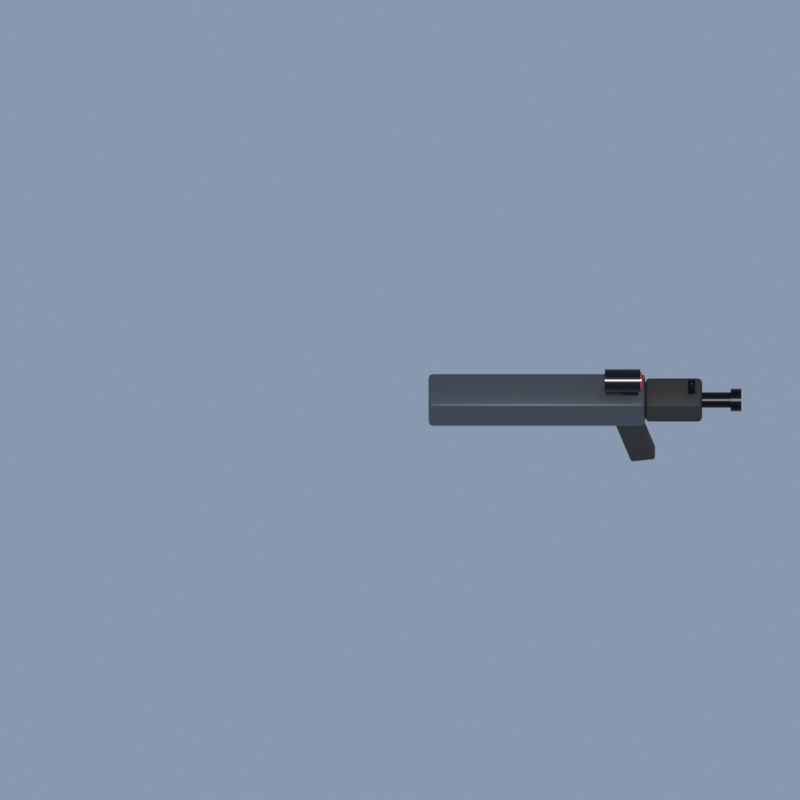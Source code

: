 # Source: rifle.blend  (saved by Blender 5.2.45; exported with 4.5.12 LTS)
import bpy
from mathutils import Matrix  # noqa: F401  (used for matrix-valued properties, if any)

bpy.ops.wm.read_factory_settings(use_empty=True)
scene = bpy.context.scene
scene.name = 'Scene'

# ---- materials (node trees are filled in below, after node groups)
mat_gunmetal = bpy.data.materials.new('Gunmetal')
mat_polymer = bpy.data.materials.new('Polymer')
mat_darksteel = bpy.data.materials.new('DarkSteel')
mat_optic = bpy.data.materials.new('Optic')
mat_lens = bpy.data.materials.new('Lens')

# ---- material node trees
mat_gunmetal.use_nodes = True; mat_gunmetal.node_tree.nodes.clear()
_N = mat_gunmetal.node_tree.nodes; _L = mat_gunmetal.node_tree.links
n0 = _N.new('ShaderNodeBsdfPrincipled'); n0.name = 'Principled BSDF'; n0.location = (-200, 100)
n0.inputs[0].default_value = (0.08724, 0.09317, 0.1056, 1.0)
n0.inputs[1].default_value = 0.6
n0.inputs[2].default_value = 0.38
n0.inputs[10].default_value = 0.005
n1 = _N.new('ShaderNodeOutputMaterial'); n1.name = 'Material Output'; n1.location = (200, 100)
_L.new(n0.outputs[0], n1.inputs[0])
n1.is_active_output = True
mat_polymer.use_nodes = True; mat_polymer.node_tree.nodes.clear()
_N = mat_polymer.node_tree.nodes; _L = mat_polymer.node_tree.links
n0 = _N.new('ShaderNodeBsdfPrincipled'); n0.name = 'Principled BSDF'; n0.location = (-200, 100)
n0.inputs[0].default_value = (0.0154, 0.0154, 0.01323, 1.0)
n0.inputs[2].default_value = 0.7
n0.inputs[10].default_value = 0.005
n1 = _N.new('ShaderNodeOutputMaterial'); n1.name = 'Material Output'; n1.location = (200, 100)
_L.new(n0.outputs[0], n1.inputs[0])
n1.is_active_output = True
mat_darksteel.use_nodes = True; mat_darksteel.node_tree.nodes.clear()
_N = mat_darksteel.node_tree.nodes; _L = mat_darksteel.node_tree.links
n0 = _N.new('ShaderNodeBsdfPrincipled'); n0.name = 'Principled BSDF'; n0.location = (-200, 100)
n0.inputs[0].default_value = (0.00631, 0.00631, 0.007782, 1.0)
n0.inputs[1].default_value = 0.8
n0.inputs[2].default_value = 0.3
n0.inputs[10].default_value = 0.005
n1 = _N.new('ShaderNodeOutputMaterial'); n1.name = 'Material Output'; n1.location = (200, 100)
_L.new(n0.outputs[0], n1.inputs[0])
n1.is_active_output = True
mat_optic.use_nodes = True; mat_optic.node_tree.nodes.clear()
_N = mat_optic.node_tree.nodes; _L = mat_optic.node_tree.links
n0 = _N.new('ShaderNodeBsdfPrincipled'); n0.name = 'Principled BSDF'; n0.location = (-200, 100)
n0.inputs[0].default_value = (0.001373, 0.001373, 0.002051, 1.0)
n0.inputs[1].default_value = 0.3
n0.inputs[2].default_value = 0.25
n0.inputs[10].default_value = 0.005
n1 = _N.new('ShaderNodeOutputMaterial'); n1.name = 'Material Output'; n1.location = (200, 100)
_L.new(n0.outputs[0], n1.inputs[0])
n1.is_active_output = True
mat_lens.use_nodes = True; mat_lens.node_tree.nodes.clear()
_N = mat_lens.node_tree.nodes; _L = mat_lens.node_tree.links
n0 = _N.new('ShaderNodeBsdfPrincipled'); n0.name = 'Principled BSDF'; n0.location = (-200, 100)
n0.inputs[0].default_value = (0.6994, 0.0154, 0.00631, 1.0)
n0.inputs[2].default_value = 0.1
n0.inputs[10].default_value = 0.005
n1 = _N.new('ShaderNodeOutputMaterial'); n1.name = 'Material Output'; n1.location = (200, 100)
_L.new(n0.outputs[0], n1.inputs[0])
n1.is_active_output = True

# ---- world
world_sky = bpy.data.worlds.new('Sky'); scene.world = world_sky
world_sky.use_nodes = True; world_sky.node_tree.nodes.clear()
_N = world_sky.node_tree.nodes; _L = world_sky.node_tree.links
n0 = _N.new('ShaderNodeBackground'); n0.name = 'Background'; n0.location = (-200, 100)
n0.inputs[0].default_value = (0.55, 0.7, 0.95, 1.0)
n0.inputs[1].default_value = 0.45
n1 = _N.new('ShaderNodeOutputWorld'); n1.name = 'World Output'; n1.location = (200, 100)
_L.new(n0.outputs[0], n1.inputs[0])
n1.is_active_output = True

# ---- cameras
cam_topdown = bpy.data.cameras.new('TopDown')
cam_topdown.type = 'ORTHO'
cam_topdown.ortho_scale = 1.125

# ---- lights
light_sun = bpy.data.lights.new('Sun', 'SUN')
light_sun.angle = 0.1396
light_sun.energy = 3.0

# ---- meshes
me_receiver = bpy.data.meshes.new('Receiver')
me_receiver.from_pydata([(0.046, -0.0215, -0.03), (0.046, -0.0275, -0.024), (0.04, -0.0215, -0.024), (0.046, -0.02574, -0.02824), (0.04254, -0.02496, -0.02746), (0.04176, -0.02574, -0.024), (0.04176, -0.0215, -0.02824), (0.046, -0.0275, 0.024), (0.046, -0.0215, 0.03), (0.04, -0.0215, 0.024), (0.046, -0.02574, 0.02824), (0.04254, -0.02496, 0.02746), (0.04176, -0.0215, 0.02824), (0.04176, -0.02574, 0.024), (0.046, 0.0215, -0.03), (0.04, 0.0215, -0.024), (0.046, 0.0275, -0.024), (0.04176, 0.0215, -0.02824), (0.04254, 0.02496, -0.02746), (0.04176, 0.02574, -0.024), (0.046, 0.02574, -0.02824), (0.046, 0.0215, 0.03), (0.046, 0.0275, 0.024), (0.04, 0.0215, 0.024), (0.046, 0.02574, 0.02824), (0.04254, 0.02496, 0.02746), (0.04176, 0.02574, 0.024), (0.04176, 0.0215, 0.02824), (0.339, -0.0215, -0.03), (0.345, -0.0215, -0.024), (0.339, -0.0275, -0.024), (0.3432, -0.0215, -0.02824), (0.3425, -0.02496, -0.02746), (0.3432, -0.02574, -0.024), (0.339, -0.02574, -0.02824), (0.339, -0.0215, 0.03), (0.339, -0.0275, 0.024), (0.345, -0.0215, 0.024), (0.339, -0.02574, 0.02824), (0.3425, -0.02496, 0.02746), (0.3432, -0.02574, 0.024), (0.3432, -0.0215, 0.02824), (0.339, 0.0215, -0.03), (0.339, 0.0275, -0.024), (0.345, 0.0215, -0.024), (0.339, 0.02574, -0.02824), (0.3425, 0.02496, -0.02746), (0.3432, 0.02574, -0.024), (0.3432, 0.0215, -0.02824), (0.339, 0.0215, 0.03), (0.345, 0.0215, 0.024), (0.339, 0.0275, 0.024), (0.3432, 0.0215, 0.02824), (0.3425, 0.02496, 0.02746), (0.3432, 0.02574, 0.024), (0.339, 0.02574, 0.02824)], [], [(0, 3, 4, 6), (1, 5, 4, 3), (2, 6, 4, 5), (7, 10, 11, 13), (8, 12, 11, 10), (9, 13, 11, 12), (14, 17, 18, 20), (15, 19, 18, 17), (16, 20, 18, 19), (21, 24, 25, 27), (22, 26, 25, 24), (23, 27, 25, 26), (28, 31, 32, 34), (29, 33, 32, 31), (30, 34, 32, 33), (35, 38, 39, 41), (36, 40, 39, 38), (37, 41, 39, 40), (42, 45, 46, 48), (43, 47, 46, 45), (44, 48, 46, 47), (49, 52, 53, 55), (50, 54, 53, 52), (51, 55, 53, 54), (14, 0, 6, 17), (17, 6, 2, 15), (1, 7, 13, 5), (5, 13, 9, 2), (8, 21, 27, 12), (12, 27, 23, 9), (22, 16, 19, 26), (26, 19, 15, 23), (42, 14, 20, 45), (45, 20, 16, 43), (21, 49, 55, 24), (24, 55, 51, 22), (50, 44, 47, 54), (54, 47, 43, 51), (28, 42, 48, 31), (31, 48, 44, 29), (49, 35, 41, 52), (52, 41, 37, 50), (36, 30, 33, 40), (40, 33, 29, 37), (0, 28, 34, 3), (3, 34, 30, 1), (35, 8, 10, 38), (38, 10, 7, 36), (14, 42, 28, 0), (2, 9, 23, 15), (30, 36, 7, 1), (49, 21, 8, 35), (16, 22, 51, 43), (44, 50, 37, 29)])
me_receiver.polygons.foreach_set('use_smooth', [True] * 54)
_k = set([(3, 4), (3, 34), (4, 5), (4, 6), (5, 13), (6, 17), (10, 11), (10, 38), (11, 12), (11, 13), (12, 27), (17, 18), (18, 19), (18, 20), (19, 26), (20, 45), (24, 25), (24, 55), (25, 26), (25, 27), (31, 32), (31, 48), (32, 33), (32, 34), (33, 40), (38, 39), (39, 40), (39, 41), (41, 52), (45, 46), (46, 47), (46, 48), (47, 54), (52, 53), (53, 54), (53, 55)])
me_receiver.attributes.new('sharp_edge', 'BOOLEAN', 'EDGE').data.foreach_set('value', [ (min(e.vertices), max(e.vertices)) in _k for e in me_receiver.edges])
me_receiver.materials.append(mat_gunmetal)
me_receiver.update()
me_handguard = bpy.data.meshes.new('Handguard')
me_handguard.from_pydata([(0.351, -0.018, -0.024), (0.351, -0.024, -0.018), (0.345, -0.018, -0.018), (0.351, -0.02224, -0.02224), (0.3475, -0.02146, -0.02146), (0.3468, -0.02224, -0.018), (0.3468, -0.018, -0.02224), (0.351, -0.024, 0.018), (0.351, -0.018, 0.024), (0.345, -0.018, 0.018), (0.351, -0.02224, 0.02224), (0.3475, -0.02146, 0.02146), (0.3468, -0.018, 0.02224), (0.3468, -0.02224, 0.018), (0.351, 0.018, -0.024), (0.345, 0.018, -0.018), (0.351, 0.024, -0.018), (0.3468, 0.018, -0.02224), (0.3475, 0.02146, -0.02146), (0.3468, 0.02224, -0.018), (0.351, 0.02224, -0.02224), (0.351, 0.018, 0.024), (0.351, 0.024, 0.018), (0.345, 0.018, 0.018), (0.351, 0.02224, 0.02224), (0.3475, 0.02146, 0.02146), (0.3468, 0.02224, 0.018), (0.3468, 0.018, 0.02224), (0.419, -0.018, -0.024), (0.425, -0.018, -0.018), (0.419, -0.024, -0.018), (0.4232, -0.018, -0.02224), (0.4225, -0.02146, -0.02146), (0.4232, -0.02224, -0.018), (0.419, -0.02224, -0.02224), (0.419, -0.018, 0.024), (0.419, -0.024, 0.018), (0.425, -0.018, 0.018), (0.419, -0.02224, 0.02224), (0.4225, -0.02146, 0.02146), (0.4232, -0.02224, 0.018), (0.4232, -0.018, 0.02224), (0.419, 0.018, -0.024), (0.419, 0.024, -0.018), (0.425, 0.018, -0.018), (0.419, 0.02224, -0.02224), (0.4225, 0.02146, -0.02146), (0.4232, 0.02224, -0.018), (0.4232, 0.018, -0.02224), (0.419, 0.018, 0.024), (0.425, 0.018, 0.018), (0.419, 0.024, 0.018), (0.4232, 0.018, 0.02224), (0.4225, 0.02146, 0.02146), (0.4232, 0.02224, 0.018), (0.419, 0.02224, 0.02224)], [], [(0, 3, 4, 6), (1, 5, 4, 3), (2, 6, 4, 5), (7, 10, 11, 13), (8, 12, 11, 10), (9, 13, 11, 12), (14, 17, 18, 20), (15, 19, 18, 17), (16, 20, 18, 19), (21, 24, 25, 27), (22, 26, 25, 24), (23, 27, 25, 26), (28, 31, 32, 34), (29, 33, 32, 31), (30, 34, 32, 33), (35, 38, 39, 41), (36, 40, 39, 38), (37, 41, 39, 40), (42, 45, 46, 48), (43, 47, 46, 45), (44, 48, 46, 47), (49, 52, 53, 55), (50, 54, 53, 52), (51, 55, 53, 54), (14, 0, 6, 17), (17, 6, 2, 15), (1, 7, 13, 5), (5, 13, 9, 2), (8, 21, 27, 12), (12, 27, 23, 9), (22, 16, 19, 26), (26, 19, 15, 23), (42, 14, 20, 45), (45, 20, 16, 43), (21, 49, 55, 24), (24, 55, 51, 22), (50, 44, 47, 54), (54, 47, 43, 51), (28, 42, 48, 31), (31, 48, 44, 29), (49, 35, 41, 52), (52, 41, 37, 50), (36, 30, 33, 40), (40, 33, 29, 37), (0, 28, 34, 3), (3, 34, 30, 1), (35, 8, 10, 38), (38, 10, 7, 36), (14, 42, 28, 0), (2, 9, 23, 15), (30, 36, 7, 1), (49, 21, 8, 35), (16, 22, 51, 43), (44, 50, 37, 29)])
me_handguard.polygons.foreach_set('use_smooth', [True] * 54)
_k = set([(3, 4), (3, 34), (4, 5), (4, 6), (5, 13), (6, 17), (10, 11), (10, 38), (11, 12), (11, 13), (12, 27), (17, 18), (18, 19), (18, 20), (19, 26), (20, 45), (24, 25), (24, 55), (25, 26), (25, 27), (31, 32), (31, 48), (32, 33), (32, 34), (33, 40), (38, 39), (39, 40), (39, 41), (41, 52), (45, 46), (46, 47), (46, 48), (47, 54), (52, 53), (53, 54), (53, 55)])
me_handguard.attributes.new('sharp_edge', 'BOOLEAN', 'EDGE').data.foreach_set('value', [ (min(e.vertices), max(e.vertices)) in _k for e in me_handguard.edges])
me_handguard.materials.append(mat_polymer)
me_handguard.update()
me_barrel = bpy.data.meshes.new('Barrel')
me_barrel.from_pydata([(0.425, 0.011, -1.699e-09), (0.47, 0.011, 1.699e-09), (0.425, 0.01046, -0.003399), (0.47, 0.01046, -0.003399), (0.425, 0.008899, -0.006466), (0.47, 0.008899, -0.006466), (0.425, 0.006466, -0.008899), (0.47, 0.006466, -0.008899), (0.425, 0.003399, -0.01046), (0.47, 0.003399, -0.01046), (0.425, 0.0, -0.011), (0.47, 0.0, -0.011), (0.425, -0.003399, -0.01046), (0.47, -0.003399, -0.01046), (0.425, -0.006466, -0.008899), (0.47, -0.006466, -0.008899), (0.425, -0.008899, -0.006466), (0.47, -0.008899, -0.006466), (0.425, -0.01046, -0.003399), (0.47, -0.01046, -0.003399), (0.425, -0.011, -1.699e-09), (0.47, -0.011, 1.699e-09), (0.425, -0.01046, 0.003399), (0.47, -0.01046, 0.003399), (0.425, -0.008899, 0.006466), (0.47, -0.008899, 0.006466), (0.425, -0.006466, 0.008899), (0.47, -0.006466, 0.008899), (0.425, -0.003399, 0.01046), (0.47, -0.003399, 0.01046), (0.425, 0.0, 0.011), (0.47, 0.0, 0.011), (0.425, 0.003399, 0.01046), (0.47, 0.003399, 0.01046), (0.425, 0.006466, 0.008899), (0.47, 0.006466, 0.008899), (0.425, 0.008899, 0.006466), (0.47, 0.008899, 0.006466), (0.425, 0.01046, 0.003399), (0.47, 0.01046, 0.003399)], [], [(0, 1, 3, 2), (2, 3, 5, 4), (4, 5, 7, 6), (6, 7, 9, 8), (8, 9, 11, 10), (10, 11, 13, 12), (12, 13, 15, 14), (14, 15, 17, 16), (16, 17, 19, 18), (18, 19, 21, 20), (20, 21, 23, 22), (22, 23, 25, 24), (24, 25, 27, 26), (26, 27, 29, 28), (28, 29, 31, 30), (30, 31, 33, 32), (32, 33, 35, 34), (34, 35, 37, 36), (3, 1, 39, 37, 35, 33, 31, 29, 27, 25, 23, 21, 19, 17, 15, 13, 11, 9, 7, 5), (36, 37, 39, 38), (38, 39, 1, 0), (0, 2, 4, 6, 8, 10, 12, 14, 16, 18, 20, 22, 24, 26, 28, 30, 32, 34, 36, 38)])
me_barrel.polygons.foreach_set('use_smooth', [True] * 22)
_k = set([(0, 2), (0, 38), (1, 3), (1, 39), (2, 4), (3, 5), (4, 6), (5, 7), (6, 8), (7, 9), (8, 10), (9, 11), (10, 12), (11, 13), (12, 14), (13, 15), (14, 16), (15, 17), (16, 18), (17, 19), (18, 20), (19, 21), (20, 22), (21, 23), (22, 24), (23, 25), (24, 26), (25, 27), (26, 28), (27, 29), (28, 30), (29, 31), (30, 32), (31, 33), (32, 34), (33, 35), (34, 36), (35, 37), (36, 38), (37, 39)])
me_barrel.attributes.new('sharp_edge', 'BOOLEAN', 'EDGE').data.foreach_set('value', [ (min(e.vertices), max(e.vertices)) in _k for e in me_barrel.edges])
me_barrel.materials.append(mat_darksteel)
me_barrel.update()
me_muzzlebrake = bpy.data.meshes.new('MuzzleBrake')
me_muzzlebrake.from_pydata([(0.465, 0.016, -5.662e-10), (0.48, 0.016, 5.662e-10), (0.465, 0.01522, -0.004944), (0.48, 0.01522, -0.004944), (0.465, 0.01294, -0.009405), (0.48, 0.01294, -0.009405), (0.465, 0.009405, -0.01294), (0.48, 0.009405, -0.01294), (0.465, 0.004944, -0.01522), (0.48, 0.004944, -0.01522), (0.465, 0.0, -0.016), (0.48, 0.0, -0.016), (0.465, -0.004944, -0.01522), (0.48, -0.004944, -0.01522), (0.465, -0.009405, -0.01294), (0.48, -0.009405, -0.01294), (0.465, -0.01294, -0.009405), (0.48, -0.01294, -0.009405), (0.465, -0.01522, -0.004944), (0.48, -0.01522, -0.004944), (0.465, -0.016, -5.662e-10), (0.48, -0.016, 5.662e-10), (0.465, -0.01522, 0.004944), (0.48, -0.01522, 0.004944), (0.465, -0.01294, 0.009405), (0.48, -0.01294, 0.009405), (0.465, -0.009405, 0.01294), (0.48, -0.009405, 0.01294), (0.465, -0.004944, 0.01522), (0.48, -0.004944, 0.01522), (0.465, 0.0, 0.016), (0.48, 0.0, 0.016), (0.465, 0.004944, 0.01522), (0.48, 0.004944, 0.01522), (0.465, 0.009405, 0.01294), (0.48, 0.009405, 0.01294), (0.465, 0.01294, 0.009405), (0.48, 0.01294, 0.009405), (0.465, 0.01522, 0.004944), (0.48, 0.01522, 0.004944)], [], [(0, 1, 3, 2), (2, 3, 5, 4), (4, 5, 7, 6), (6, 7, 9, 8), (8, 9, 11, 10), (10, 11, 13, 12), (12, 13, 15, 14), (14, 15, 17, 16), (16, 17, 19, 18), (18, 19, 21, 20), (20, 21, 23, 22), (22, 23, 25, 24), (24, 25, 27, 26), (26, 27, 29, 28), (28, 29, 31, 30), (30, 31, 33, 32), (32, 33, 35, 34), (34, 35, 37, 36), (3, 1, 39, 37, 35, 33, 31, 29, 27, 25, 23, 21, 19, 17, 15, 13, 11, 9, 7, 5), (36, 37, 39, 38), (38, 39, 1, 0), (0, 2, 4, 6, 8, 10, 12, 14, 16, 18, 20, 22, 24, 26, 28, 30, 32, 34, 36, 38)])
me_muzzlebrake.polygons.foreach_set('use_smooth', [True] * 22)
_k = set([(0, 2), (0, 38), (1, 3), (1, 39), (2, 4), (3, 5), (4, 6), (5, 7), (6, 8), (7, 9), (8, 10), (9, 11), (10, 12), (11, 13), (12, 14), (13, 15), (14, 16), (15, 17), (16, 18), (17, 19), (18, 20), (19, 21), (20, 22), (21, 23), (22, 24), (23, 25), (24, 26), (25, 27), (26, 28), (27, 29), (28, 30), (29, 31), (30, 32), (31, 33), (32, 34), (33, 35), (34, 36), (35, 37), (36, 38), (37, 39)])
me_muzzlebrake.attributes.new('sharp_edge', 'BOOLEAN', 'EDGE').data.foreach_set('value', [ (min(e.vertices), max(e.vertices)) in _k for e in me_muzzlebrake.edges])
me_muzzlebrake.materials.append(mat_darksteel)
me_muzzlebrake.update()
me_sightmount = bpy.data.meshes.new('SightMount')
me_sightmount.from_pydata([(0.29, -0.01, 0.03), (0.29, -0.01, 0.04), (0.29, 0.01, 0.03), (0.29, 0.01, 0.04), (0.335, -0.01, 0.03), (0.335, -0.01, 0.04), (0.335, 0.01, 0.03), (0.335, 0.01, 0.04)], [], [(0, 1, 3, 2), (2, 3, 7, 6), (6, 7, 5, 4), (4, 5, 1, 0), (2, 6, 4, 0), (7, 3, 1, 5)])
me_sightmount.polygons.foreach_set('use_smooth', [True] * 6)
_k = set([(0, 1), (0, 2), (0, 4), (1, 3), (1, 5), (2, 3), (2, 6), (3, 7), (4, 5), (4, 6), (5, 7), (6, 7)])
me_sightmount.attributes.new('sharp_edge', 'BOOLEAN', 'EDGE').data.foreach_set('value', [ (min(e.vertices), max(e.vertices)) in _k for e in me_sightmount.edges])
me_sightmount.materials.append(mat_optic)
me_sightmount.update()
me_sighttube = bpy.data.meshes.new('SightTube')
me_sighttube.from_pydata([(0.288, 0.016, 0.055), (0.338, 0.016, 0.055), (0.288, 0.01522, 0.05006), (0.338, 0.01522, 0.05006), (0.288, 0.01294, 0.0456), (0.338, 0.01294, 0.0456), (0.288, 0.009405, 0.04206), (0.338, 0.009405, 0.04206), (0.288, 0.004944, 0.03978), (0.338, 0.004944, 0.03978), (0.288, 0.0, 0.039), (0.338, 0.0, 0.039), (0.288, -0.004944, 0.03978), (0.338, -0.004944, 0.03978), (0.288, -0.009405, 0.04206), (0.338, -0.009405, 0.04206), (0.288, -0.01294, 0.0456), (0.338, -0.01294, 0.0456), (0.288, -0.01522, 0.05006), (0.338, -0.01522, 0.05006), (0.288, -0.016, 0.055), (0.338, -0.016, 0.055), (0.288, -0.01522, 0.05994), (0.338, -0.01522, 0.05994), (0.288, -0.01294, 0.0644), (0.338, -0.01294, 0.0644), (0.288, -0.009405, 0.06794), (0.338, -0.009405, 0.06794), (0.288, -0.004944, 0.07022), (0.338, -0.004944, 0.07022), (0.288, 0.0, 0.071), (0.338, 0.0, 0.071), (0.288, 0.004944, 0.07022), (0.338, 0.004944, 0.07022), (0.288, 0.009405, 0.06794), (0.338, 0.009405, 0.06794), (0.288, 0.01294, 0.0644), (0.338, 0.01294, 0.0644), (0.288, 0.01522, 0.05994), (0.338, 0.01522, 0.05994)], [], [(0, 1, 3, 2), (2, 3, 5, 4), (4, 5, 7, 6), (6, 7, 9, 8), (8, 9, 11, 10), (10, 11, 13, 12), (12, 13, 15, 14), (14, 15, 17, 16), (16, 17, 19, 18), (18, 19, 21, 20), (20, 21, 23, 22), (22, 23, 25, 24), (24, 25, 27, 26), (26, 27, 29, 28), (28, 29, 31, 30), (30, 31, 33, 32), (32, 33, 35, 34), (34, 35, 37, 36), (3, 1, 39, 37, 35, 33, 31, 29, 27, 25, 23, 21, 19, 17, 15, 13, 11, 9, 7, 5), (36, 37, 39, 38), (38, 39, 1, 0), (0, 2, 4, 6, 8, 10, 12, 14, 16, 18, 20, 22, 24, 26, 28, 30, 32, 34, 36, 38)])
me_sighttube.polygons.foreach_set('use_smooth', [True] * 22)
_k = set([(0, 2), (0, 38), (1, 3), (1, 39), (2, 4), (3, 5), (4, 6), (5, 7), (6, 8), (7, 9), (8, 10), (9, 11), (10, 12), (11, 13), (12, 14), (13, 15), (14, 16), (15, 17), (16, 18), (17, 19), (18, 20), (19, 21), (20, 22), (21, 23), (22, 24), (23, 25), (24, 26), (25, 27), (26, 28), (27, 29), (28, 30), (29, 31), (30, 32), (31, 33), (32, 34), (33, 35), (34, 36), (35, 37), (36, 38), (37, 39)])
me_sighttube.attributes.new('sharp_edge', 'BOOLEAN', 'EDGE').data.foreach_set('value', [ (min(e.vertices), max(e.vertices)) in _k for e in me_sighttube.edges])
me_sighttube.materials.append(mat_optic)
me_sighttube.update()
me_sightlens = bpy.data.meshes.new('SightLens')
me_sightlens.from_pydata([(0.336, 0.012, 0.055), (0.34, 0.012, 0.055), (0.336, 0.01141, 0.05129), (0.34, 0.01141, 0.05129), (0.336, 0.009708, 0.04795), (0.34, 0.009708, 0.04795), (0.336, 0.007053, 0.04529), (0.34, 0.007053, 0.04529), (0.336, 0.003708, 0.04359), (0.34, 0.003708, 0.04359), (0.336, 0.0, 0.043), (0.34, 0.0, 0.043), (0.336, -0.003708, 0.04359), (0.34, -0.003708, 0.04359), (0.336, -0.007053, 0.04529), (0.34, -0.007053, 0.04529), (0.336, -0.009708, 0.04795), (0.34, -0.009708, 0.04795), (0.336, -0.01141, 0.05129), (0.34, -0.01141, 0.05129), (0.336, -0.012, 0.055), (0.34, -0.012, 0.055), (0.336, -0.01141, 0.05871), (0.34, -0.01141, 0.05871), (0.336, -0.009708, 0.06205), (0.34, -0.009708, 0.06205), (0.336, -0.007053, 0.06471), (0.34, -0.007053, 0.06471), (0.336, -0.003708, 0.06641), (0.34, -0.003708, 0.06641), (0.336, 0.0, 0.067), (0.34, 0.0, 0.067), (0.336, 0.003708, 0.06641), (0.34, 0.003708, 0.06641), (0.336, 0.007053, 0.06471), (0.34, 0.007053, 0.06471), (0.336, 0.009708, 0.06205), (0.34, 0.009708, 0.06205), (0.336, 0.01141, 0.05871), (0.34, 0.01141, 0.05871)], [], [(0, 1, 3, 2), (2, 3, 5, 4), (4, 5, 7, 6), (6, 7, 9, 8), (8, 9, 11, 10), (10, 11, 13, 12), (12, 13, 15, 14), (14, 15, 17, 16), (16, 17, 19, 18), (18, 19, 21, 20), (20, 21, 23, 22), (22, 23, 25, 24), (24, 25, 27, 26), (26, 27, 29, 28), (28, 29, 31, 30), (30, 31, 33, 32), (32, 33, 35, 34), (34, 35, 37, 36), (3, 1, 39, 37, 35, 33, 31, 29, 27, 25, 23, 21, 19, 17, 15, 13, 11, 9, 7, 5), (36, 37, 39, 38), (38, 39, 1, 0), (0, 2, 4, 6, 8, 10, 12, 14, 16, 18, 20, 22, 24, 26, 28, 30, 32, 34, 36, 38)])
me_sightlens.polygons.foreach_set('use_smooth', [True] * 22)
_k = set([(0, 2), (0, 38), (1, 3), (1, 39), (2, 4), (3, 5), (4, 6), (5, 7), (6, 8), (7, 9), (8, 10), (9, 11), (10, 12), (11, 13), (12, 14), (13, 15), (14, 16), (15, 17), (16, 18), (17, 19), (18, 20), (19, 21), (20, 22), (21, 23), (22, 24), (23, 25), (24, 26), (25, 27), (26, 28), (27, 29), (28, 30), (29, 31), (30, 32), (31, 33), (32, 34), (33, 35), (34, 36), (35, 37), (36, 38), (37, 39)])
me_sightlens.attributes.new('sharp_edge', 'BOOLEAN', 'EDGE').data.foreach_set('value', [ (min(e.vertices), max(e.vertices)) in _k for e in me_sightlens.edges])
me_sightlens.materials.append(mat_lens)
me_sightlens.update()
me_frontpost = bpy.data.meshes.new('FrontPost')
me_frontpost.from_pydata([(0.405, -0.004, 0.024), (0.405, -0.004, 0.05), (0.405, 0.004, 0.024), (0.405, 0.004, 0.05), (0.415, -0.004, 0.024), (0.415, -0.004, 0.05), (0.415, 0.004, 0.024), (0.415, 0.004, 0.05)], [], [(0, 1, 3, 2), (2, 3, 7, 6), (6, 7, 5, 4), (4, 5, 1, 0), (2, 6, 4, 0), (7, 3, 1, 5)])
me_frontpost.polygons.foreach_set('use_smooth', [True] * 6)
_k = set([(0, 1), (0, 2), (0, 4), (1, 3), (1, 5), (2, 3), (2, 6), (3, 7), (4, 5), (4, 6), (5, 7), (6, 7)])
me_frontpost.attributes.new('sharp_edge', 'BOOLEAN', 'EDGE').data.foreach_set('value', [ (min(e.vertices), max(e.vertices)) in _k for e in me_frontpost.edges])
me_frontpost.materials.append(mat_darksteel)
me_frontpost.update()
me_magazine = bpy.data.meshes.new('Magazine')
me_magazine.from_pydata([(0.3283, -0.008, -0.1551), (0.3275, -0.012, -0.1512), (0.3236, -0.008, -0.152), (0.3281, -0.01083, -0.1539), (0.3257, -0.01031, -0.1539), (0.3247, -0.01083, -0.1517), (0.3253, -0.008, -0.1545), (0.3021, -0.012, -0.03182), (0.3013, -0.008, -0.02791), (0.2982, -0.008, -0.03266), (0.3015, -0.01083, -0.02906), (0.2994, -0.01031, -0.03004), (0.2988, -0.008, -0.02964), (0.2994, -0.01083, -0.03241), (0.3283, 0.008, -0.1551), (0.3236, 0.008, -0.152), (0.3275, 0.012, -0.1512), (0.3253, 0.008, -0.1545), (0.3257, 0.01031, -0.1539), (0.3247, 0.01083, -0.1517), (0.3281, 0.01083, -0.1539), (0.3013, 0.008, -0.02791), (0.3021, 0.012, -0.03182), (0.2982, 0.008, -0.03265), (0.3015, 0.01083, -0.02906), (0.2994, 0.01031, -0.03004), (0.2994, 0.01083, -0.03241), (0.2988, 0.008, -0.02964), (0.3557, -0.008, -0.1492), (0.3588, -0.008, -0.1445), (0.3549, -0.012, -0.1453), (0.3582, -0.008, -0.1475), (0.3576, -0.01031, -0.1471), (0.3577, -0.01083, -0.1447), (0.3555, -0.01083, -0.1481), (0.3287, -0.008, -0.02209), (0.3295, -0.012, -0.026), (0.3334, -0.008, -0.02517), (0.3289, -0.01083, -0.02324), (0.3313, -0.01031, -0.02326), (0.3323, -0.01083, -0.02541), (0.3317, -0.008, -0.02265), (0.3557, 0.008, -0.1492), (0.3549, 0.012, -0.1453), (0.3588, 0.008, -0.1445), (0.3555, 0.01083, -0.1481), (0.3576, 0.01031, -0.1471), (0.3577, 0.01083, -0.1447), (0.3582, 0.008, -0.1475), (0.3287, 0.008, -0.02209), (0.3334, 0.008, -0.02517), (0.3295, 0.012, -0.026), (0.3317, 0.008, -0.02265), (0.3313, 0.01031, -0.02326), (0.3323, 0.01083, -0.02541), (0.3289, 0.01083, -0.02324)], [], [(0, 3, 4, 6), (1, 5, 4, 3), (2, 6, 4, 5), (7, 10, 11, 13), (8, 12, 11, 10), (9, 13, 11, 12), (14, 17, 18, 20), (15, 19, 18, 17), (16, 20, 18, 19), (21, 24, 25, 27), (22, 26, 25, 24), (23, 27, 25, 26), (28, 31, 32, 34), (29, 33, 32, 31), (30, 34, 32, 33), (35, 38, 39, 41), (36, 40, 39, 38), (37, 41, 39, 40), (42, 45, 46, 48), (43, 47, 46, 45), (44, 48, 46, 47), (49, 52, 53, 55), (50, 54, 53, 52), (51, 55, 53, 54), (14, 0, 6, 17), (17, 6, 2, 15), (1, 7, 13, 5), (5, 13, 9, 2), (8, 21, 27, 12), (12, 27, 23, 9), (22, 16, 19, 26), (26, 19, 15, 23), (42, 14, 20, 45), (45, 20, 16, 43), (21, 49, 55, 24), (24, 55, 51, 22), (50, 44, 47, 54), (54, 47, 43, 51), (28, 42, 48, 31), (31, 48, 44, 29), (49, 35, 41, 52), (52, 41, 37, 50), (36, 30, 33, 40), (40, 33, 29, 37), (0, 28, 34, 3), (3, 34, 30, 1), (35, 8, 10, 38), (38, 10, 7, 36), (14, 42, 28, 0), (2, 9, 23, 15), (30, 36, 7, 1), (49, 21, 8, 35), (16, 22, 51, 43), (44, 50, 37, 29)])
me_magazine.polygons.foreach_set('use_smooth', [True] * 54)
_k = set([(3, 4), (3, 34), (4, 5), (4, 6), (5, 13), (6, 17), (10, 11), (10, 38), (11, 12), (11, 13), (12, 27), (17, 18), (18, 19), (18, 20), (19, 26), (20, 45), (24, 25), (24, 55), (25, 26), (25, 27), (31, 32), (31, 48), (32, 33), (32, 34), (33, 40), (38, 39), (39, 40), (39, 41), (41, 52), (45, 46), (46, 47), (46, 48), (47, 54), (52, 53), (53, 54), (53, 55)])
me_magazine.attributes.new('sharp_edge', 'BOOLEAN', 'EDGE').data.foreach_set('value', [ (min(e.vertices), max(e.vertices)) in _k for e in me_magazine.edges])
me_magazine.materials.append(mat_polymer)
me_magazine.update()

# ---- objects
ob_sun = bpy.data.objects.new('Sun', light_sun)
ob_topdown = bpy.data.objects.new('TopDown', cam_topdown)
ob_rifleroot = bpy.data.objects.new('RifleRoot', None)
ob_receiver = bpy.data.objects.new('Receiver', me_receiver)
ob_handguard = bpy.data.objects.new('Handguard', me_handguard)
ob_barrel = bpy.data.objects.new('Barrel', me_barrel)
ob_muzzlebrake = bpy.data.objects.new('MuzzleBrake', me_muzzlebrake)
ob_sightmount = bpy.data.objects.new('SightMount', me_sightmount)
ob_sighttube = bpy.data.objects.new('SightTube', me_sighttube)
ob_sightlens = bpy.data.objects.new('SightLens', me_sightlens)
ob_frontpost = bpy.data.objects.new('FrontPost', me_frontpost)
ob_magazine = bpy.data.objects.new('Magazine', me_magazine)

# ---- transforms, parenting, visibility, modifiers, constraints
ob_sun.location = (0.0, 0.0, 0.0)
ob_topdown.location = (0.0, 0.0, 10.0)
ob_rifleroot.location = (0.0, 0.0, 0.0)
ob_rifleroot.rotation_euler = (-0.5236, 0.0, 0.0)
ob_receiver.parent = ob_rifleroot
ob_receiver.location = (0.0, 0.0, 0.0)
ob_handguard.parent = ob_rifleroot
ob_handguard.location = (0.0, 0.0, 0.0)
ob_barrel.parent = ob_rifleroot
ob_barrel.location = (0.0, 0.0, 0.0)
ob_muzzlebrake.parent = ob_rifleroot
ob_muzzlebrake.location = (0.0, 0.0, 0.0)
ob_sightmount.parent = ob_rifleroot
ob_sightmount.location = (0.0, 0.0, 0.0)
ob_sighttube.parent = ob_rifleroot
ob_sighttube.location = (0.0, 0.0, 0.0)
ob_sightlens.parent = ob_rifleroot
ob_sightlens.location = (0.0, 0.0, 0.0)
ob_frontpost.parent = ob_rifleroot
ob_frontpost.location = (0.0, 0.0, 0.0)
ob_magazine.parent = ob_rifleroot
ob_magazine.location = (0.0, 0.0, 0.0)

# ---- collection membership
scene.collection.objects.link(ob_sun)
scene.collection.objects.link(ob_topdown)
scene.collection.objects.link(ob_rifleroot)
scene.collection.objects.link(ob_receiver)
scene.collection.objects.link(ob_handguard)
scene.collection.objects.link(ob_barrel)
scene.collection.objects.link(ob_muzzlebrake)
scene.collection.objects.link(ob_sightmount)
scene.collection.objects.link(ob_sighttube)
scene.collection.objects.link(ob_sightlens)
scene.collection.objects.link(ob_frontpost)
scene.collection.objects.link(ob_magazine)

# ---- scene / render settings (as saved in the file)
scene.camera = ob_topdown
scene.frame_start = 1; scene.frame_end = 250; scene.frame_set(1)
scene.render.engine = 'CYCLES'
scene.render.resolution_x = 384
scene.render.resolution_y = 384
scene.render.film_transparent = True
scene.render.bake_bias = 0.0
scene.render.bake_samples = 0
scene.render.compositor_device = 'GPU'
scene.cycles.samples = 128
scene.eevee.use_volume_custom_range = False
scene.eevee.fast_gi_thickness_near = 0.1
scene.eevee.fast_gi_thickness_far = 0.0
scene.eevee.ray_tracing_options.screen_trace_thickness = 0.1
scene.view_settings.view_transform = 'Standard'
bpy.context.view_layer.update()
